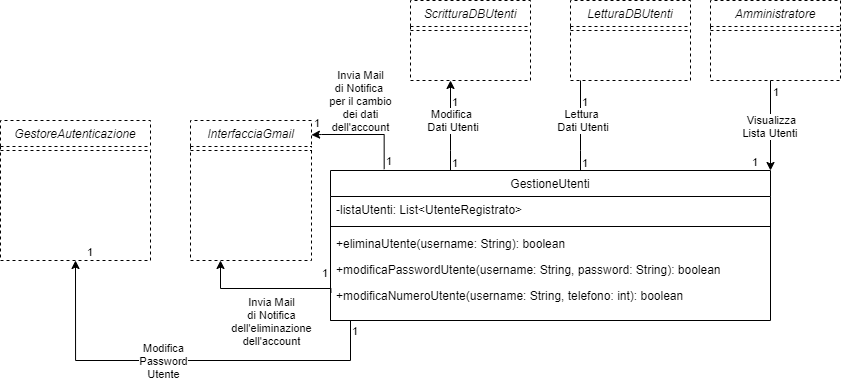

The diagram above was exported from draw.io. Its source (the exported page's mxGraphModel, read from the mxfile embedded in the PNG):
<mxGraphModel dx="1278" dy="2602" grid="1" gridSize="10" guides="1" tooltips="1" connect="1" arrows="1" fold="1" page="1" pageScale="1" pageWidth="1169" pageHeight="827" math="0" shadow="0">
  <root>
    <mxCell id="0" />
    <mxCell id="1" parent="0" />
    <mxCell id="XAG8EW1NxY2nVQ0oeTx2-1" value="GestioneUtenti" style="swimlane;fontStyle=0;align=center;verticalAlign=top;childLayout=stackLayout;horizontal=1;startSize=26;horizontalStack=0;resizeParent=1;resizeLast=0;collapsible=1;marginBottom=0;rounded=0;shadow=0;strokeWidth=1;" vertex="1" parent="1">
      <mxGeometry x="1200" y="-720" width="440" height="150" as="geometry">
        <mxRectangle x="1080" y="-1080" width="170" height="26" as="alternateBounds" />
      </mxGeometry>
    </mxCell>
    <mxCell id="XAG8EW1NxY2nVQ0oeTx2-2" value="-listaUtenti: List&lt;UtenteRegistrato&gt;" style="text;align=left;verticalAlign=top;spacingLeft=4;spacingRight=4;overflow=hidden;rotatable=0;points=[[0,0.5],[1,0.5]];portConstraint=eastwest;" vertex="1" parent="XAG8EW1NxY2nVQ0oeTx2-1">
      <mxGeometry y="26" width="440" height="26" as="geometry" />
    </mxCell>
    <mxCell id="XAG8EW1NxY2nVQ0oeTx2-3" value="" style="line;html=1;strokeWidth=1;align=left;verticalAlign=middle;spacingTop=-1;spacingLeft=3;spacingRight=3;rotatable=0;labelPosition=right;points=[];portConstraint=eastwest;" vertex="1" parent="XAG8EW1NxY2nVQ0oeTx2-1">
      <mxGeometry y="52" width="440" height="8" as="geometry" />
    </mxCell>
    <mxCell id="XAG8EW1NxY2nVQ0oeTx2-4" value="+eliminaUtente(username: String): boolean" style="text;align=left;verticalAlign=top;spacingLeft=4;spacingRight=4;overflow=hidden;rotatable=0;points=[[0,0.5],[1,0.5]];portConstraint=eastwest;" vertex="1" parent="XAG8EW1NxY2nVQ0oeTx2-1">
      <mxGeometry y="60" width="440" height="26" as="geometry" />
    </mxCell>
    <mxCell id="XAG8EW1NxY2nVQ0oeTx2-5" value="+modificaPasswordUtente(username: String, password: String): boolean" style="text;align=left;verticalAlign=top;spacingLeft=4;spacingRight=4;overflow=hidden;rotatable=0;points=[[0,0.5],[1,0.5]];portConstraint=eastwest;" vertex="1" parent="XAG8EW1NxY2nVQ0oeTx2-1">
      <mxGeometry y="86" width="440" height="26" as="geometry" />
    </mxCell>
    <mxCell id="XAG8EW1NxY2nVQ0oeTx2-6" value="+modificaNumeroUtente(username: String, telefono: int): boolean" style="text;align=left;verticalAlign=top;spacingLeft=4;spacingRight=4;overflow=hidden;rotatable=0;points=[[0,0.5],[1,0.5]];portConstraint=eastwest;" vertex="1" parent="XAG8EW1NxY2nVQ0oeTx2-1">
      <mxGeometry y="112" width="440" height="26" as="geometry" />
    </mxCell>
    <mxCell id="XAG8EW1NxY2nVQ0oeTx2-7" value="ScritturaDBUtenti" style="swimlane;fontStyle=2;align=center;verticalAlign=top;childLayout=stackLayout;horizontal=1;startSize=26;horizontalStack=0;resizeParent=1;resizeLast=0;collapsible=1;marginBottom=0;rounded=0;shadow=0;strokeWidth=1;dashed=1;" vertex="1" parent="1">
      <mxGeometry x="1280" y="-890" width="120" height="80" as="geometry">
        <mxRectangle x="625" y="-1170" width="160" height="26" as="alternateBounds" />
      </mxGeometry>
    </mxCell>
    <mxCell id="XAG8EW1NxY2nVQ0oeTx2-8" value="" style="line;html=1;strokeWidth=1;align=left;verticalAlign=middle;spacingTop=-1;spacingLeft=3;spacingRight=3;rotatable=0;labelPosition=right;points=[];portConstraint=eastwest;dashed=1;" vertex="1" parent="XAG8EW1NxY2nVQ0oeTx2-7">
      <mxGeometry y="26" width="120" height="8" as="geometry" />
    </mxCell>
    <mxCell id="XAG8EW1NxY2nVQ0oeTx2-12" value="GestoreAutenticazione" style="swimlane;fontStyle=2;align=center;verticalAlign=top;childLayout=stackLayout;horizontal=1;startSize=26;horizontalStack=0;resizeParent=1;resizeLast=0;collapsible=1;marginBottom=0;rounded=0;shadow=0;strokeWidth=1;dashed=1;" vertex="1" parent="1">
      <mxGeometry x="870" y="-770" width="150" height="140" as="geometry">
        <mxRectangle x="960" y="120" width="160" height="26" as="alternateBounds" />
      </mxGeometry>
    </mxCell>
    <mxCell id="XAG8EW1NxY2nVQ0oeTx2-16" value="" style="line;html=1;strokeWidth=1;align=left;verticalAlign=middle;spacingTop=-1;spacingLeft=3;spacingRight=3;rotatable=0;labelPosition=right;points=[];portConstraint=eastwest;dashed=1;" vertex="1" parent="XAG8EW1NxY2nVQ0oeTx2-12">
      <mxGeometry y="26" width="150" height="8" as="geometry" />
    </mxCell>
    <mxCell id="XAG8EW1NxY2nVQ0oeTx2-23" value="Amministratore" style="swimlane;fontStyle=2;align=center;verticalAlign=top;childLayout=stackLayout;horizontal=1;startSize=26;horizontalStack=0;resizeParent=1;resizeLast=0;collapsible=1;marginBottom=0;rounded=0;shadow=0;strokeWidth=1;dashed=1;" vertex="1" parent="1">
      <mxGeometry x="1580" y="-890" width="130" height="80" as="geometry">
        <mxRectangle x="960" y="120" width="160" height="26" as="alternateBounds" />
      </mxGeometry>
    </mxCell>
    <mxCell id="XAG8EW1NxY2nVQ0oeTx2-27" value="" style="line;html=1;strokeWidth=1;align=left;verticalAlign=middle;spacingTop=-1;spacingLeft=3;spacingRight=3;rotatable=0;labelPosition=right;points=[];portConstraint=eastwest;dashed=1;" vertex="1" parent="XAG8EW1NxY2nVQ0oeTx2-23">
      <mxGeometry y="26" width="130" height="8" as="geometry" />
    </mxCell>
    <mxCell id="XAG8EW1NxY2nVQ0oeTx2-30" value="LetturaDBUtenti" style="swimlane;fontStyle=2;align=center;verticalAlign=top;childLayout=stackLayout;horizontal=1;startSize=26;horizontalStack=0;resizeParent=1;resizeLast=0;collapsible=1;marginBottom=0;rounded=0;shadow=0;strokeWidth=1;dashed=1;" vertex="1" parent="1">
      <mxGeometry x="1440" y="-890" width="120" height="80" as="geometry">
        <mxRectangle x="260" y="-440" width="160" height="26" as="alternateBounds" />
      </mxGeometry>
    </mxCell>
    <mxCell id="XAG8EW1NxY2nVQ0oeTx2-31" value="" style="line;html=1;strokeWidth=1;align=left;verticalAlign=middle;spacingTop=-1;spacingLeft=3;spacingRight=3;rotatable=0;labelPosition=right;points=[];portConstraint=eastwest;dashed=1;" vertex="1" parent="XAG8EW1NxY2nVQ0oeTx2-30">
      <mxGeometry y="26" width="120" height="8" as="geometry" />
    </mxCell>
    <mxCell id="XAG8EW1NxY2nVQ0oeTx2-34" value="" style="endArrow=none;html=1;endFill=0;startArrow=classic;startFill=1;rounded=0;edgeStyle=orthogonalEdgeStyle;" edge="1" parent="1">
      <mxGeometry relative="1" as="geometry">
        <mxPoint x="1320" y="-810" as="sourcePoint" />
        <mxPoint x="1320" y="-720" as="targetPoint" />
        <Array as="points">
          <mxPoint x="1320" y="-740" />
          <mxPoint x="1320" y="-740" />
        </Array>
      </mxGeometry>
    </mxCell>
    <mxCell id="XAG8EW1NxY2nVQ0oeTx2-35" value="Modifica&lt;br&gt;&amp;nbsp;Dati Utenti" style="edgeLabel;resizable=0;html=1;align=center;verticalAlign=middle;" connectable="0" vertex="1" parent="XAG8EW1NxY2nVQ0oeTx2-34">
      <mxGeometry relative="1" as="geometry">
        <mxPoint y="-5" as="offset" />
      </mxGeometry>
    </mxCell>
    <mxCell id="XAG8EW1NxY2nVQ0oeTx2-36" value="1" style="edgeLabel;resizable=0;html=1;align=left;verticalAlign=bottom;" connectable="0" vertex="1" parent="XAG8EW1NxY2nVQ0oeTx2-34">
      <mxGeometry x="-1" relative="1" as="geometry">
        <mxPoint y="30" as="offset" />
      </mxGeometry>
    </mxCell>
    <mxCell id="XAG8EW1NxY2nVQ0oeTx2-37" value="1" style="edgeLabel;resizable=0;html=1;align=right;verticalAlign=bottom;" connectable="0" vertex="1" parent="XAG8EW1NxY2nVQ0oeTx2-34">
      <mxGeometry x="1" relative="1" as="geometry">
        <mxPoint x="8" as="offset" />
      </mxGeometry>
    </mxCell>
    <mxCell id="XAG8EW1NxY2nVQ0oeTx2-38" value="" style="endArrow=none;html=1;endFill=0;startArrow=classic;startFill=1;exitX=1;exitY=0;exitDx=0;exitDy=0;" edge="1" parent="1" source="XAG8EW1NxY2nVQ0oeTx2-1">
      <mxGeometry relative="1" as="geometry">
        <mxPoint x="1360" y="-570" as="sourcePoint" />
        <mxPoint x="1640" y="-810" as="targetPoint" />
      </mxGeometry>
    </mxCell>
    <mxCell id="XAG8EW1NxY2nVQ0oeTx2-39" value="Visualizza&lt;br&gt;Lista Utenti&amp;nbsp;" style="edgeLabel;resizable=0;html=1;align=center;verticalAlign=middle;" connectable="0" vertex="1" parent="XAG8EW1NxY2nVQ0oeTx2-38">
      <mxGeometry relative="1" as="geometry">
        <mxPoint as="offset" />
      </mxGeometry>
    </mxCell>
    <mxCell id="XAG8EW1NxY2nVQ0oeTx2-40" value="1" style="edgeLabel;resizable=0;html=1;align=left;verticalAlign=bottom;" connectable="0" vertex="1" parent="XAG8EW1NxY2nVQ0oeTx2-38">
      <mxGeometry x="-1" relative="1" as="geometry">
        <mxPoint x="-20" as="offset" />
      </mxGeometry>
    </mxCell>
    <mxCell id="XAG8EW1NxY2nVQ0oeTx2-41" value="1" style="edgeLabel;resizable=0;html=1;align=right;verticalAlign=bottom;" connectable="0" vertex="1" parent="XAG8EW1NxY2nVQ0oeTx2-38">
      <mxGeometry x="1" relative="1" as="geometry">
        <mxPoint x="9" y="20" as="offset" />
      </mxGeometry>
    </mxCell>
    <mxCell id="XAG8EW1NxY2nVQ0oeTx2-42" value="" style="endArrow=classic;html=1;edgeStyle=orthogonalEdgeStyle;rounded=0;entryX=0.5;entryY=1;entryDx=0;entryDy=0;exitX=0;exitY=1;exitDx=0;exitDy=0;" edge="1" parent="1" source="XAG8EW1NxY2nVQ0oeTx2-1" target="XAG8EW1NxY2nVQ0oeTx2-12">
      <mxGeometry relative="1" as="geometry">
        <mxPoint x="1200" y="-480" as="sourcePoint" />
        <mxPoint x="1090" y="-506" as="targetPoint" />
        <Array as="points">
          <mxPoint x="1220" y="-570" />
          <mxPoint x="1220" y="-530" />
          <mxPoint x="945" y="-530" />
        </Array>
      </mxGeometry>
    </mxCell>
    <mxCell id="XAG8EW1NxY2nVQ0oeTx2-43" value="Modifica&lt;br&gt;Password&lt;br&gt;Utente" style="edgeLabel;resizable=0;html=1;align=center;verticalAlign=middle;" connectable="0" vertex="1" parent="XAG8EW1NxY2nVQ0oeTx2-42">
      <mxGeometry relative="1" as="geometry">
        <mxPoint x="-30" as="offset" />
      </mxGeometry>
    </mxCell>
    <mxCell id="XAG8EW1NxY2nVQ0oeTx2-44" value="1" style="edgeLabel;resizable=0;html=1;align=left;verticalAlign=bottom;" connectable="0" vertex="1" parent="XAG8EW1NxY2nVQ0oeTx2-42">
      <mxGeometry x="-1" relative="1" as="geometry">
        <mxPoint x="20" y="19" as="offset" />
      </mxGeometry>
    </mxCell>
    <mxCell id="XAG8EW1NxY2nVQ0oeTx2-45" value="1" style="edgeLabel;resizable=0;html=1;align=right;verticalAlign=bottom;" connectable="0" vertex="1" parent="XAG8EW1NxY2nVQ0oeTx2-42">
      <mxGeometry x="1" relative="1" as="geometry">
        <mxPoint x="18" as="offset" />
      </mxGeometry>
    </mxCell>
    <mxCell id="XAG8EW1NxY2nVQ0oeTx2-50" value="" style="endArrow=classic;html=1;exitX=0.122;exitY=-0.009;exitDx=0;exitDy=0;entryX=1;entryY=0.103;entryDx=0;entryDy=0;edgeStyle=orthogonalEdgeStyle;rounded=0;exitPerimeter=0;entryPerimeter=0;" edge="1" parent="1" source="XAG8EW1NxY2nVQ0oeTx2-1">
      <mxGeometry relative="1" as="geometry">
        <mxPoint x="1102.5" y="-890" as="sourcePoint" />
        <mxPoint x="1181" y="-755.5799999999999" as="targetPoint" />
        <Array as="points">
          <mxPoint x="1254" y="-756" />
          <mxPoint x="1191" y="-756" />
        </Array>
      </mxGeometry>
    </mxCell>
    <mxCell id="XAG8EW1NxY2nVQ0oeTx2-51" value="Invia Mail&lt;br&gt;di Notifica&amp;nbsp;&lt;br&gt;per il cambio&lt;br&gt;dei dati&lt;br&gt;dell'account" style="edgeLabel;resizable=0;html=1;align=center;verticalAlign=middle;" connectable="0" vertex="1" parent="XAG8EW1NxY2nVQ0oeTx2-50">
      <mxGeometry relative="1" as="geometry">
        <mxPoint x="-5" y="-34" as="offset" />
      </mxGeometry>
    </mxCell>
    <mxCell id="XAG8EW1NxY2nVQ0oeTx2-52" value="1" style="edgeLabel;resizable=0;html=1;align=left;verticalAlign=bottom;" connectable="0" vertex="1" parent="XAG8EW1NxY2nVQ0oeTx2-50">
      <mxGeometry x="-1" relative="1" as="geometry">
        <mxPoint as="offset" />
      </mxGeometry>
    </mxCell>
    <mxCell id="XAG8EW1NxY2nVQ0oeTx2-53" value="1" style="edgeLabel;resizable=0;html=1;align=right;verticalAlign=bottom;" connectable="0" vertex="1" parent="XAG8EW1NxY2nVQ0oeTx2-50">
      <mxGeometry x="1" relative="1" as="geometry">
        <mxPoint x="9" y="-4" as="offset" />
      </mxGeometry>
    </mxCell>
    <mxCell id="XAG8EW1NxY2nVQ0oeTx2-54" value="" style="endArrow=classic;html=1;exitX=0.001;exitY=0.4;exitDx=0;exitDy=0;edgeStyle=orthogonalEdgeStyle;rounded=0;exitPerimeter=0;" edge="1" parent="1" source="XAG8EW1NxY2nVQ0oeTx2-6">
      <mxGeometry relative="1" as="geometry">
        <mxPoint x="1152.6800000000003" y="-567.3499999999999" as="sourcePoint" />
        <mxPoint x="1090" y="-630" as="targetPoint" />
        <Array as="points">
          <mxPoint x="1200" y="-602" />
          <mxPoint x="1090" y="-602" />
        </Array>
      </mxGeometry>
    </mxCell>
    <mxCell id="XAG8EW1NxY2nVQ0oeTx2-55" value="Invia Mail&lt;br&gt;di Notifica&lt;br&gt;dell'eliminazione&lt;br&gt;dell'account" style="edgeLabel;resizable=0;html=1;align=center;verticalAlign=middle;" connectable="0" vertex="1" parent="XAG8EW1NxY2nVQ0oeTx2-54">
      <mxGeometry relative="1" as="geometry">
        <mxPoint x="7" y="32" as="offset" />
      </mxGeometry>
    </mxCell>
    <mxCell id="XAG8EW1NxY2nVQ0oeTx2-56" value="1" style="edgeLabel;resizable=0;html=1;align=left;verticalAlign=bottom;" connectable="0" vertex="1" parent="XAG8EW1NxY2nVQ0oeTx2-54">
      <mxGeometry x="-1" relative="1" as="geometry">
        <mxPoint x="-10" y="-12" as="offset" />
      </mxGeometry>
    </mxCell>
    <mxCell id="XAG8EW1NxY2nVQ0oeTx2-57" value="InterfacciaGmail" style="swimlane;fontStyle=2;align=center;verticalAlign=top;childLayout=stackLayout;horizontal=1;startSize=26;horizontalStack=0;resizeParent=1;resizeLast=0;collapsible=1;marginBottom=0;rounded=0;shadow=0;strokeWidth=1;dashed=1;" vertex="1" parent="1">
      <mxGeometry x="1060" y="-770" width="121" height="140" as="geometry">
        <mxRectangle x="960" y="120" width="160" height="26" as="alternateBounds" />
      </mxGeometry>
    </mxCell>
    <mxCell id="XAG8EW1NxY2nVQ0oeTx2-61" value="" style="line;html=1;strokeWidth=1;align=left;verticalAlign=middle;spacingTop=-1;spacingLeft=3;spacingRight=3;rotatable=0;labelPosition=right;points=[];portConstraint=eastwest;dashed=1;" vertex="1" parent="XAG8EW1NxY2nVQ0oeTx2-57">
      <mxGeometry y="26" width="121" height="8" as="geometry" />
    </mxCell>
    <mxCell id="XAG8EW1NxY2nVQ0oeTx2-69" value="" style="endArrow=none;html=1;endFill=0;startArrow=none;startFill=0;rounded=0;edgeStyle=orthogonalEdgeStyle;" edge="1" parent="1">
      <mxGeometry relative="1" as="geometry">
        <mxPoint x="1450" y="-810" as="sourcePoint" />
        <mxPoint x="1450" y="-720" as="targetPoint" />
        <Array as="points">
          <mxPoint x="1450" y="-740" />
          <mxPoint x="1450" y="-740" />
        </Array>
      </mxGeometry>
    </mxCell>
    <mxCell id="XAG8EW1NxY2nVQ0oeTx2-70" value="Lettura&lt;br&gt;&amp;nbsp;Dati Utenti" style="edgeLabel;resizable=0;html=1;align=center;verticalAlign=middle;" connectable="0" vertex="1" parent="XAG8EW1NxY2nVQ0oeTx2-69">
      <mxGeometry relative="1" as="geometry">
        <mxPoint y="-5" as="offset" />
      </mxGeometry>
    </mxCell>
    <mxCell id="XAG8EW1NxY2nVQ0oeTx2-71" value="1" style="edgeLabel;resizable=0;html=1;align=left;verticalAlign=bottom;" connectable="0" vertex="1" parent="XAG8EW1NxY2nVQ0oeTx2-69">
      <mxGeometry x="-1" relative="1" as="geometry">
        <mxPoint y="30" as="offset" />
      </mxGeometry>
    </mxCell>
    <mxCell id="XAG8EW1NxY2nVQ0oeTx2-72" value="1" style="edgeLabel;resizable=0;html=1;align=right;verticalAlign=bottom;" connectable="0" vertex="1" parent="XAG8EW1NxY2nVQ0oeTx2-69">
      <mxGeometry x="1" relative="1" as="geometry">
        <mxPoint x="8" as="offset" />
      </mxGeometry>
    </mxCell>
  </root>
</mxGraphModel>